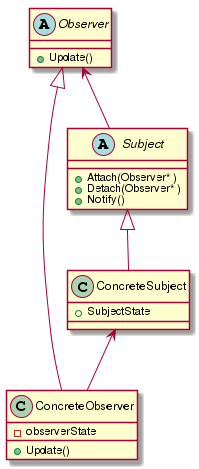

The diagram above was rendered by PlantUML. Its source (embedded in the PNG):
@startuml
abstract class Observer
{
+ Update()
}

abstract class Subject
{
+ Attach(Observer* )
+ Detach(Observer* )
+ Notify()
}

class ConcreteObserver
{
- observerState
+ Update()
}

class ConcreteSubject
{
+ SubjectState
}

Observer <|-- ConcreteObserver
Subject <|-- ConcreteSubject

Observer <-- Subject
ConcreteSubject <-- ConcreteObserver

@enduml